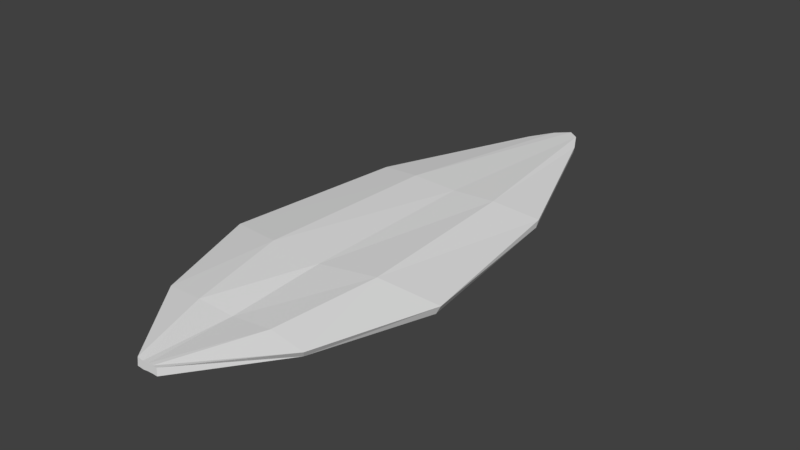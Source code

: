 # Source: Leaf2.blend  (saved by Blender 2.79.0; exported with 4.5.12 LTS)
import bpy
from mathutils import Matrix  # noqa: F401  (used for matrix-valued properties, if any)

bpy.ops.wm.read_factory_settings(use_empty=True)
scene = bpy.context.scene
scene.name = 'Scene'

# ---- collections
col_collection_1 = bpy.data.collections.new('Collection 1'); scene.collection.children.link(col_collection_1)

# ---- world
world_world = bpy.data.worlds.new('World'); scene.world = world_world
world_world.color = (0.05088, 0.05088, 0.05088)
world_world.use_sun_shadow = False
world_world.sun_shadow_jitter_overblur = 0.0
world_world.cycles.sampling_method = 'MANUAL'

# ---- meshes
me_cube_001 = bpy.data.meshes.new('Cube.001')
me_cube_001.from_pydata([(-0.03725, 2.909e-05, -0.02359), (-0.03356, 2.909e-05, 0.002476), (-0.08189, 1.669, -0.01507), (-0.08302, 1.665, -0.0003875), (0.03175, 2.909e-05, -0.0226), (0.033, 2.909e-05, 0.001891), (0.07885, 1.683, -0.01828), (0.07929, 1.687, -0.003015), (-0.2848, 1.158, -0.01887), (-0.3572, 0.6105, -0.0225), (-0.2425, 0.2669, -0.02604), (-0.2281, 0.259, 0.0007002), (-0.3532, 0.6117, -0.002274), (-0.2806, 1.164, 0.004168), (0.2284, 0.2702, -0.02317), (0.3477, 0.6151, -0.02397), (0.2822, 1.158, -0.02064), (0.2809, 1.172, -0.0018), (0.3601, 0.6185, 0.00121), (0.238, 0.2612, -0.003467), (0.003665, 1.779, -0.01616), (0.005751, 1.783, 0.0006551), (-0.002498, 2.909e-05, -0.02303), (0.002041, 2.909e-05, 2.112e-05), (0.007218, 1.134, 0.02115), (-0.00181, 0.5663, 0.01404), (-0.001214, 0.2606, -0.0007798), (0.002673, 1.127, -0.0007141), (-0.008255, 0.5704, -0.006239), (0.0003471, 0.2601, -0.02091), (0.04047, 1.758, 0.0005812), (0.01475, 2.909e-05, -0.02219), (0.1405, 1.144, 0.02364), (0.1754, 0.5922, 0.02678), (0.1266, 0.2646, 0.01216), (0.03779, 1.757, -0.01701), (0.01777, 2.909e-05, 0.0008645), (0.133, 1.133, 0.005064), (0.1693, 0.5857, 0.001426), (0.1149, 0.2523, -0.01039), (-0.03099, 1.747, -0.01677), (-0.01604, 2.909e-05, -0.0005477), (-0.1298, 1.127, -0.004808), (-0.1749, 0.5883, 0.007256), (-0.1261, 0.2588, -0.007048), (-0.03594, 1.744, 0.0005737), (-0.01478, 2.909e-05, -0.02526), (-0.1426, 1.138, 0.02454), (-0.1722, 0.5689, 0.0239), (-0.1074, 0.2489, 0.01369)], [], [(8, 13, 3, 2), (35, 30, 7, 6), (14, 19, 5, 4), (46, 41, 1, 0), (39, 14, 4, 31), (49, 11, 1, 41), (45, 3, 13, 47), (47, 13, 12, 48), (35, 6, 16, 37), (37, 16, 15, 38), (43, 28, 29, 44), (6, 7, 17, 16), (16, 17, 18, 15), (11, 12, 9, 10), (0, 1, 11, 10), (25, 48, 49, 26), (9, 12, 13, 8), (11, 49, 48, 12), (42, 27, 28, 43), (40, 20, 27, 42), (14, 39, 38, 15), (32, 24, 25, 33), (30, 21, 24, 32), (34, 26, 23, 36), (44, 29, 22, 46), (31, 36, 23, 22), (40, 45, 21, 20), (4, 5, 36, 31), (19, 34, 36, 5), (7, 30, 32, 17), (17, 32, 33, 18), (43, 44, 10, 9), (33, 25, 26, 34), (27, 37, 38, 28), (20, 35, 37, 27), (29, 39, 31, 22), (20, 21, 30, 35), (2, 3, 45, 40), (10, 44, 46, 0), (2, 40, 42, 8), (8, 42, 43, 9), (18, 19, 14, 15), (28, 38, 39, 29), (24, 47, 48, 25), (21, 45, 47, 24), (26, 49, 41, 23), (22, 23, 41, 46), (33, 34, 19, 18)])
me_cube_001.use_remesh_preserve_volume = False
me_cube_001.use_remesh_preserve_attributes = False
me_cube_001.use_mirror_vertex_groups = False
me_cube_001.update()

# ---- objects
ob_cube = bpy.data.objects.new('Cube', me_cube_001)

# ---- transforms, parenting, visibility, modifiers, constraints
ob_cube.location = (5.466e-05, 0.0004883, 0.003642)
ob_cube.lineart.crease_threshold = 0.0

# ---- collection membership
col_collection_1.objects.link(ob_cube)

# ---- scene / render settings (as saved in the file)
scene.frame_start = 1; scene.frame_end = 250; scene.frame_set(0)
scene.render.engine = 'BLENDER_EEVEE_NEXT'
scene.render.resolution_percentage = 50
scene.render.dither_intensity = 0.0
scene.cycles.use_denoising = False
scene.cycles.samples = 128
scene.cycles.sampling_pattern = 'TABULATED_SOBOL'
scene.cycles.use_adaptive_sampling = False
scene.cycles.use_light_tree = False
scene.cycles.blur_glossy = 0.0
scene.cycles.sample_clamp_indirect = 0.0
scene.view_settings.view_transform = 'Standard'
bpy.context.view_layer.update()

# ---- added for rendering (the .blend has no active camera and no usable light): camera, sun
cam_auto = bpy.data.cameras.new('AutoCamera')
cam_auto.lens = 50.0
cam_auto.sensor_width = 36.0
cam_auto.clip_end = 1000.0
ob_auto_camera = bpy.data.objects.new('AutoCamera', cam_auto)
scene.collection.objects.link(ob_auto_camera)
ob_auto_camera.location = (1.78032, -1.24258, 1.42705)
ob_auto_camera.rotation_euler = (1.09748, -7.21219e-08, 0.694738)
scene.camera = ob_auto_camera
light_auto_sun = bpy.data.lights.new('AutoSun', 'SUN')
light_auto_sun.energy = 3.0
light_auto_sun.angle = 0.0523599
ob_auto_sun = bpy.data.objects.new('AutoSun', light_auto_sun)
scene.collection.objects.link(ob_auto_sun)
ob_auto_sun.rotation_euler = (0.872665, 0.174533, 0.523599)
bpy.context.view_layer.update()
